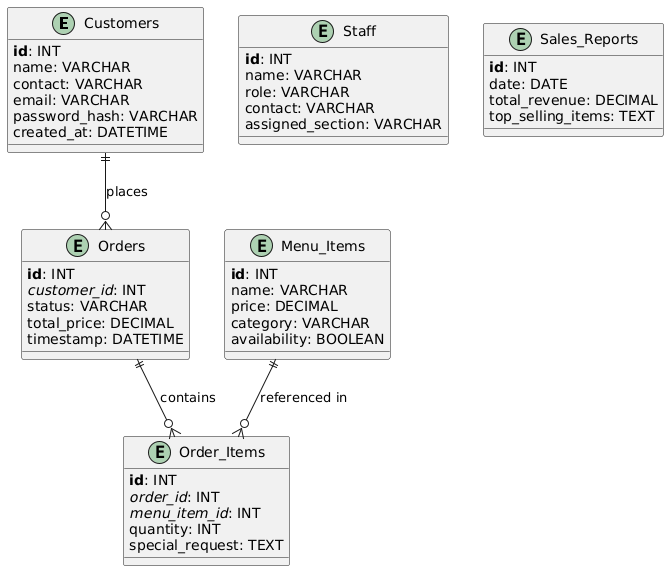

The diagram above was rendered by PlantUML. Its source (embedded in the PNG):
@startuml
!define primary_key(x) <b>x</b>
!define foreign_key(x) <i>x</i>

entity "Customers" as Customers {
  primary_key(id): INT
  name: VARCHAR
  contact: VARCHAR
  email: VARCHAR
  password_hash: VARCHAR
  created_at: DATETIME
}

entity "Orders" as Orders {
  primary_key(id): INT
  foreign_key(customer_id): INT
  status: VARCHAR
  total_price: DECIMAL
  timestamp: DATETIME
}

entity "Order_Items" as Order_Items {
  primary_key(id): INT
  foreign_key(order_id): INT
  foreign_key(menu_item_id): INT
  quantity: INT
  special_request: TEXT
}

entity "Menu_Items" as Menu_Items {
  primary_key(id): INT
  name: VARCHAR
  price: DECIMAL
  category: VARCHAR
  availability: BOOLEAN
}

entity "Staff" as Staff {
  primary_key(id): INT
  name: VARCHAR
  role: VARCHAR
  contact: VARCHAR
  assigned_section: VARCHAR
}

entity "Sales_Reports" as Sales_Reports {
  primary_key(id): INT
  date: DATE
  total_revenue: DECIMAL
  top_selling_items: TEXT
}

' Relationships
Customers ||--o{ Orders : places
Orders ||--o{ Order_Items : contains
Menu_Items ||--o{ Order_Items : referenced in
@enduml